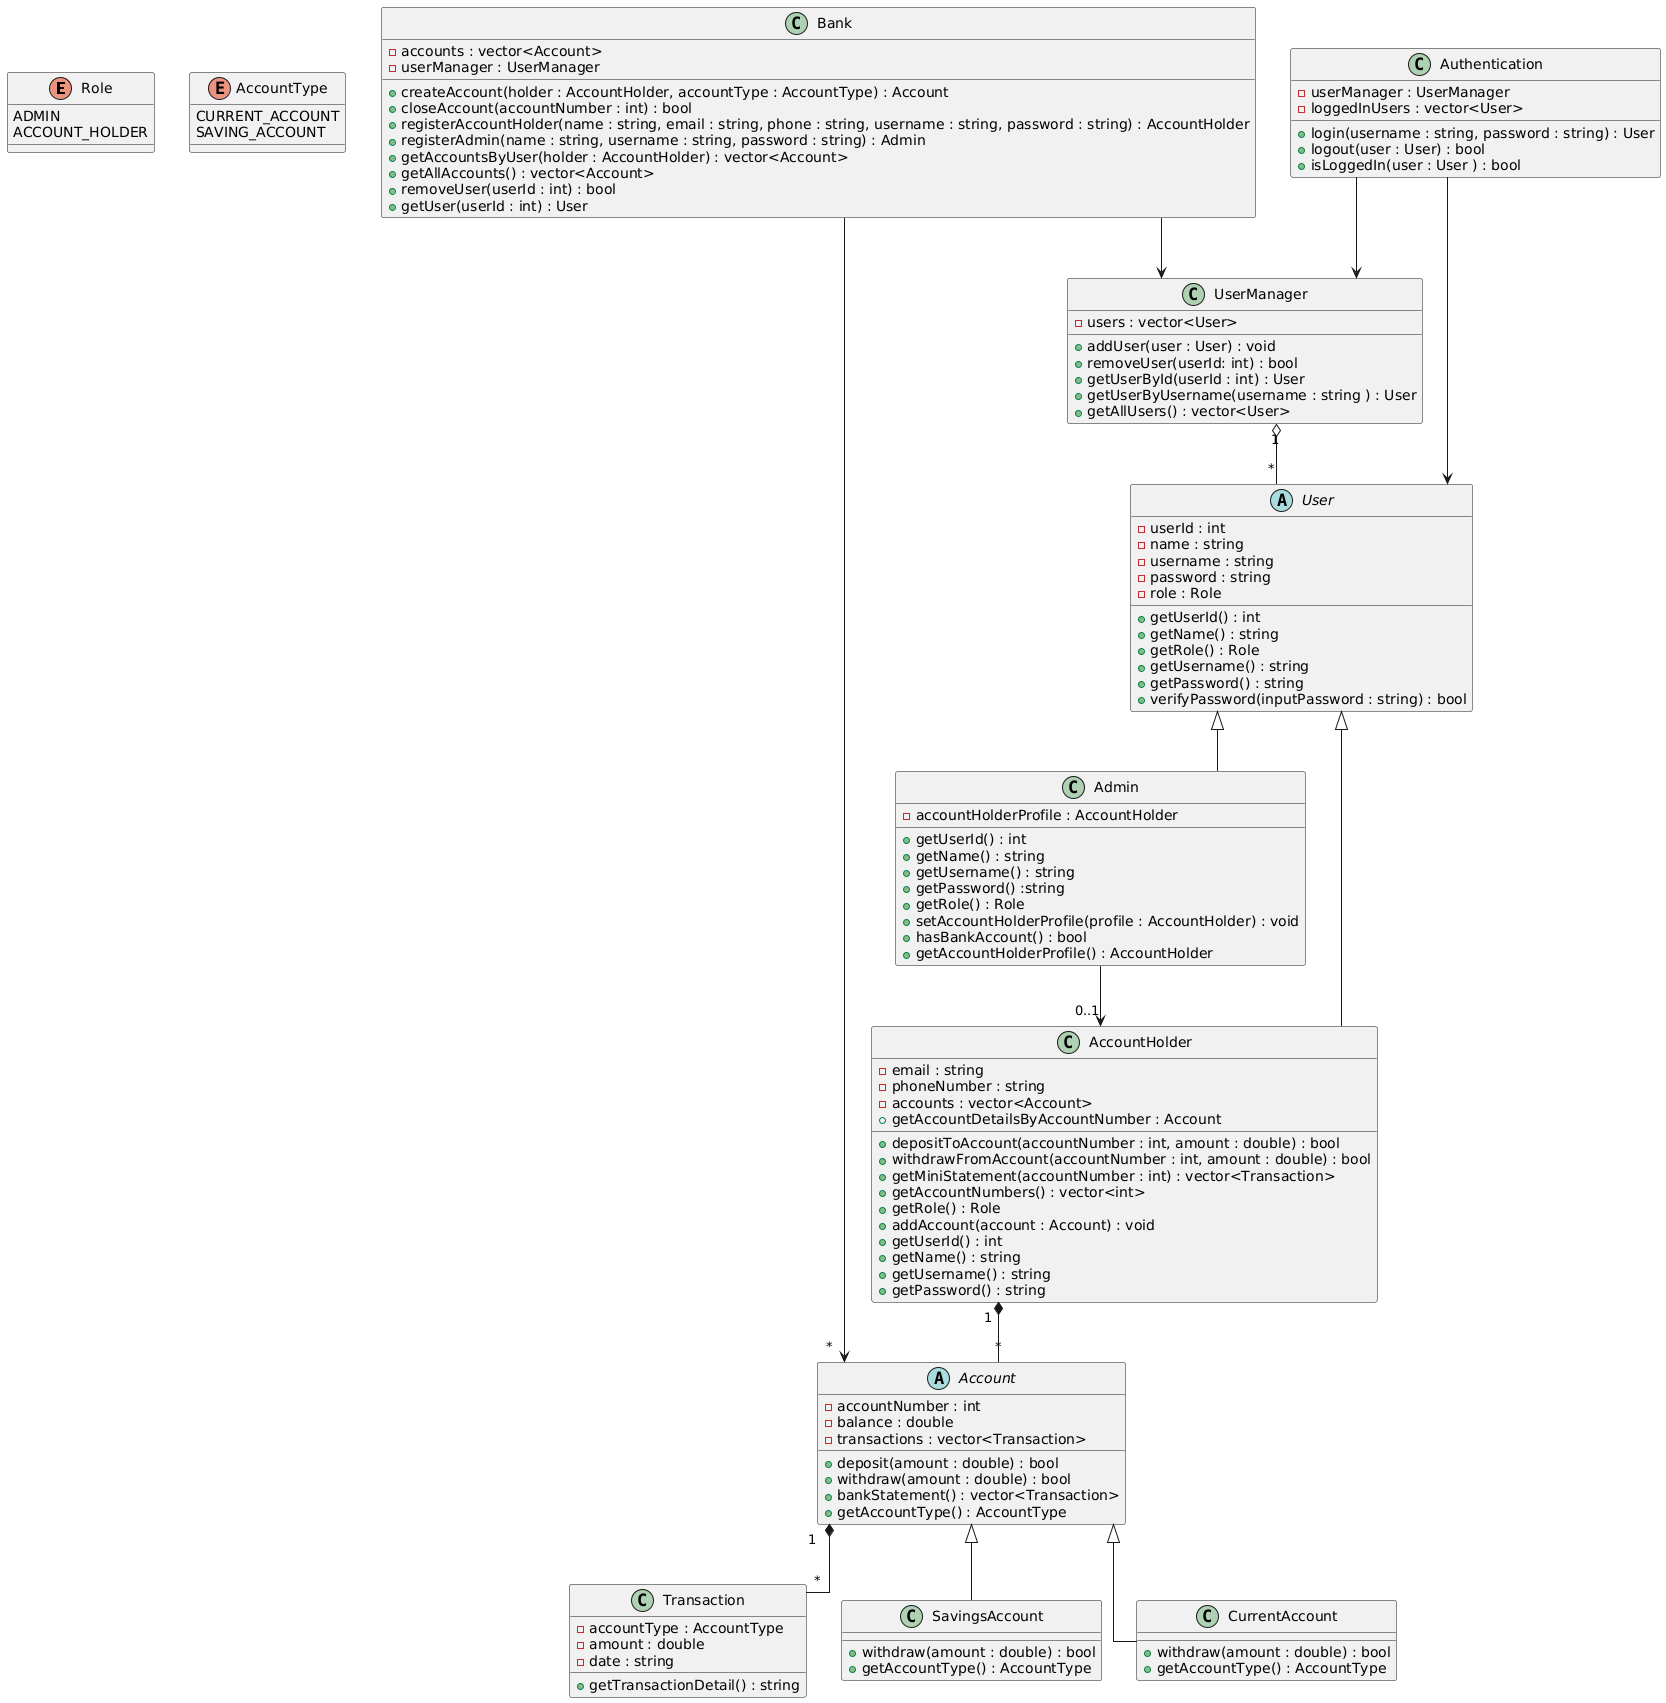

The diagram above was rendered by PlantUML. Its source (embedded in the PNG):
@startuml
skinparam linetype ortho
top to bottom direction

enum Role {
  ADMIN
  ACCOUNT_HOLDER
}

enum AccountType {
  CURRENT_ACCOUNT
  SAVING_ACCOUNT
}

abstract class User {
  - userId : int
  - name : string
  - username : string
  - password : string
  - role : Role
  + getUserId() : int
  + getName() : string
  + getRole() : Role
  + getUsername() : string
  + getPassword() : string
  + verifyPassword(inputPassword : string) : bool
}

class Admin {
  - accountHolderProfile : AccountHolder
  + getUserId() : int
  + getName() : string 
  + getUsername() : string
  + getPassword() :string
  + getRole() : Role
  + setAccountHolderProfile(profile : AccountHolder) : void
  + hasBankAccount() : bool
  + getAccountHolderProfile() : AccountHolder
}

class AccountHolder {
  - email : string
  - phoneNumber : string
  - accounts : vector<Account>
  + depositToAccount(accountNumber : int, amount : double) : bool
  + withdrawFromAccount(accountNumber : int, amount : double) : bool
  + getMiniStatement(accountNumber : int) : vector<Transaction>
  + getAccountNumbers() : vector<int>
  + getAccountDetailsByAccountNumber : Account
  + getRole() : Role
  + addAccount(account : Account) : void
  + getUserId() : int
  + getName() : string 
  + getUsername() : string
  + getPassword() : string 
}

class Bank {
  - accounts : vector<Account>
  - userManager : UserManager
  + createAccount(holder : AccountHolder, accountType : AccountType) : Account
  + closeAccount(accountNumber : int) : bool
  + registerAccountHolder(name : string, email : string, phone : string, username : string, password : string) : AccountHolder
  + registerAdmin(name : string, username : string, password : string) : Admin  
  + getAccountsByUser(holder : AccountHolder) : vector<Account>
  + getAllAccounts() : vector<Account>
  + removeUser(userId : int) : bool
  + getUser(userId : int) : User
}

abstract class Account {
  - accountNumber : int
  - balance : double
  - transactions : vector<Transaction>
  + deposit(amount : double) : bool
  + withdraw(amount : double) : bool
  + bankStatement() : vector<Transaction>
  + getAccountType() : AccountType
}

class Transaction {
  - accountType : AccountType
  - amount : double
  - date : string
  + getTransactionDetail() : string
}

class SavingsAccount {
  + withdraw(amount : double) : bool
  + getAccountType() : AccountType
}

class CurrentAccount {
  + withdraw(amount : double) : bool
  + getAccountType() : AccountType
}

class UserManager {
  - users : vector<User>
  + addUser(user : User) : void 
  + removeUser(userId: int) : bool
  + getUserById(userId : int) : User 
  + getUserByUsername(username : string ) : User 
  + getAllUsers() : vector<User>
}

class Authentication {
  - userManager : UserManager
  - loggedInUsers : vector<User>
  + login(username : string, password : string) : User
  + logout(user : User) : bool
  + isLoggedIn(user : User ) : bool
}

User <|-- Admin
User <|-- AccountHolder
Account <|-- SavingsAccount
Account <|-- CurrentAccount

UserManager "1" o-- "*" User
Bank --> UserManager
Authentication --> UserManager
Authentication --> User

AccountHolder "1" *-- "*" Account
Account "1" *-- "*" Transaction

Admin --> "0..1" AccountHolder 
Bank --> "*" Account
@enduml